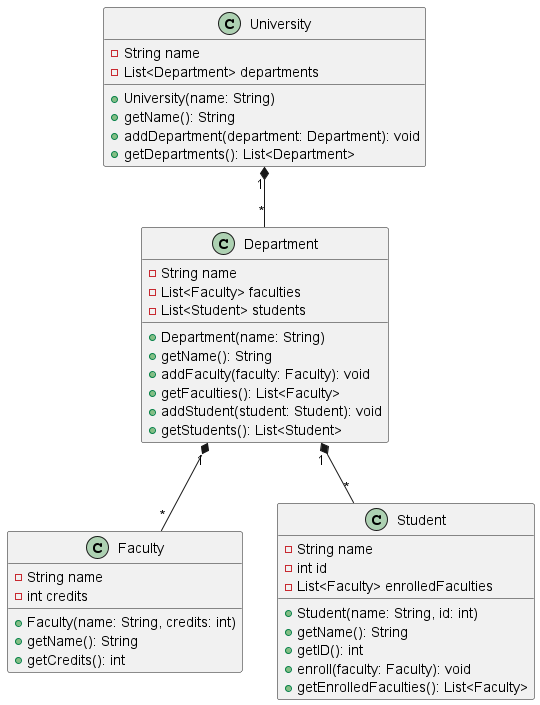

The diagram above was rendered by PlantUML. Its source (embedded in the PNG):
@startuml

class University {
  - String name
  - List<Department> departments
  + University(name: String)
  + getName(): String
  + addDepartment(department: Department): void
  + getDepartments(): List<Department>
}

class Department {
  - String name
  - List<Faculty> faculties
  - List<Student> students
  + Department(name: String)
  + getName(): String
  + addFaculty(faculty: Faculty): void
  + getFaculties(): List<Faculty>
  + addStudent(student: Student): void
  + getStudents(): List<Student>
}

class Faculty {
  - String name
  - int credits
  + Faculty(name: String, credits: int)
  + getName(): String
  + getCredits(): int
}

class Student {
  - String name
  - int id
  - List<Faculty> enrolledFaculties
  + Student(name: String, id: int)
  + getName(): String
  + getID(): int
  + enroll(faculty: Faculty): void
  + getEnrolledFaculties(): List<Faculty>
}

University "1" *-- "*" Department
Department "1" *-- "*" Faculty
Department "1" *-- "*" Student

@enduml